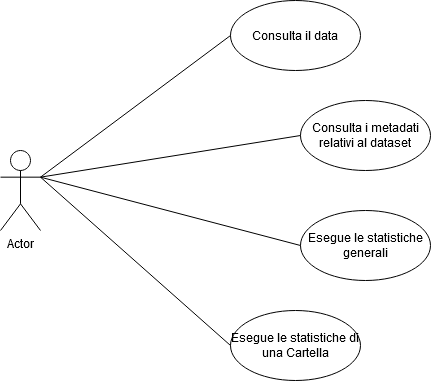

The diagram above was exported from draw.io. Its source (the exported page's mxGraphModel, read from the mxfile embedded in the PNG):
<mxGraphModel dx="1038" dy="575" grid="1" gridSize="10" guides="1" tooltips="1" connect="1" arrows="1" fold="1" page="1" pageScale="1" pageWidth="827" pageHeight="1169" math="0" shadow="0">
  <root>
    <mxCell id="rQ6fpxlcsz9xV6xdKT3O-0" />
    <mxCell id="rQ6fpxlcsz9xV6xdKT3O-1" parent="rQ6fpxlcsz9xV6xdKT3O-0" />
    <mxCell id="ytiqVKN4_w6RXRBzwetj-0" value="Actor" style="shape=umlActor;verticalLabelPosition=bottom;verticalAlign=top;html=1;" parent="rQ6fpxlcsz9xV6xdKT3O-1" vertex="1">
      <mxGeometry x="180" y="200" width="40" height="80" as="geometry" />
    </mxCell>
    <mxCell id="ytiqVKN4_w6RXRBzwetj-1" value="Consulta il data" style="ellipse;whiteSpace=wrap;html=1;" parent="rQ6fpxlcsz9xV6xdKT3O-1" vertex="1">
      <mxGeometry x="410" y="50" width="130" height="70" as="geometry" />
    </mxCell>
    <mxCell id="ytiqVKN4_w6RXRBzwetj-2" value="Consulta i metadati relativi al dataset" style="ellipse;whiteSpace=wrap;html=1;" parent="rQ6fpxlcsz9xV6xdKT3O-1" vertex="1">
      <mxGeometry x="480" y="150" width="130" height="70" as="geometry" />
    </mxCell>
    <mxCell id="ytiqVKN4_w6RXRBzwetj-4" value="Esegue le statistiche generali" style="ellipse;whiteSpace=wrap;html=1;" parent="rQ6fpxlcsz9xV6xdKT3O-1" vertex="1">
      <mxGeometry x="480" y="260" width="130" height="70" as="geometry" />
    </mxCell>
    <mxCell id="ytiqVKN4_w6RXRBzwetj-5" value="Esegue le statistiche di una Cartella" style="ellipse;whiteSpace=wrap;html=1;" parent="rQ6fpxlcsz9xV6xdKT3O-1" vertex="1">
      <mxGeometry x="410" y="360" width="130" height="70" as="geometry" />
    </mxCell>
    <mxCell id="ytiqVKN4_w6RXRBzwetj-6" style="edgeStyle=orthogonalEdgeStyle;rounded=0;orthogonalLoop=1;jettySize=auto;html=1;exitX=0.5;exitY=1;exitDx=0;exitDy=0;" parent="rQ6fpxlcsz9xV6xdKT3O-1" source="ytiqVKN4_w6RXRBzwetj-4" target="ytiqVKN4_w6RXRBzwetj-4" edge="1">
      <mxGeometry relative="1" as="geometry" />
    </mxCell>
    <mxCell id="ytiqVKN4_w6RXRBzwetj-15" value="" style="endArrow=none;html=1;entryX=0;entryY=0.5;entryDx=0;entryDy=0;exitX=1;exitY=0.3333333333333333;exitDx=0;exitDy=0;exitPerimeter=0;" parent="rQ6fpxlcsz9xV6xdKT3O-1" source="ytiqVKN4_w6RXRBzwetj-0" target="ytiqVKN4_w6RXRBzwetj-1" edge="1">
      <mxGeometry width="50" height="50" relative="1" as="geometry">
        <mxPoint x="240" y="200" as="sourcePoint" />
        <mxPoint x="160" y="90" as="targetPoint" />
      </mxGeometry>
    </mxCell>
    <mxCell id="ytiqVKN4_w6RXRBzwetj-16" value="" style="endArrow=none;html=1;entryX=0;entryY=0.5;entryDx=0;entryDy=0;exitX=1;exitY=0.3333333333333333;exitDx=0;exitDy=0;exitPerimeter=0;" parent="rQ6fpxlcsz9xV6xdKT3O-1" source="ytiqVKN4_w6RXRBzwetj-0" target="ytiqVKN4_w6RXRBzwetj-2" edge="1">
      <mxGeometry width="50" height="50" relative="1" as="geometry">
        <mxPoint x="280" y="260" as="sourcePoint" />
        <mxPoint x="330" y="210" as="targetPoint" />
      </mxGeometry>
    </mxCell>
    <mxCell id="ytiqVKN4_w6RXRBzwetj-17" value="" style="endArrow=none;html=1;exitX=0;exitY=0.5;exitDx=0;exitDy=0;entryX=1;entryY=0.3333333333333333;entryDx=0;entryDy=0;entryPerimeter=0;" parent="rQ6fpxlcsz9xV6xdKT3O-1" source="ytiqVKN4_w6RXRBzwetj-4" target="ytiqVKN4_w6RXRBzwetj-0" edge="1">
      <mxGeometry width="50" height="50" relative="1" as="geometry">
        <mxPoint x="360" y="250" as="sourcePoint" />
        <mxPoint x="340" y="290" as="targetPoint" />
      </mxGeometry>
    </mxCell>
    <mxCell id="ytiqVKN4_w6RXRBzwetj-18" value="" style="endArrow=none;html=1;entryX=0;entryY=0.5;entryDx=0;entryDy=0;exitX=1;exitY=0.3333333333333333;exitDx=0;exitDy=0;exitPerimeter=0;" parent="rQ6fpxlcsz9xV6xdKT3O-1" source="ytiqVKN4_w6RXRBzwetj-0" target="ytiqVKN4_w6RXRBzwetj-5" edge="1">
      <mxGeometry width="50" height="50" relative="1" as="geometry">
        <mxPoint x="310" y="430" as="sourcePoint" />
        <mxPoint x="360" y="380" as="targetPoint" />
      </mxGeometry>
    </mxCell>
  </root>
</mxGraphModel>